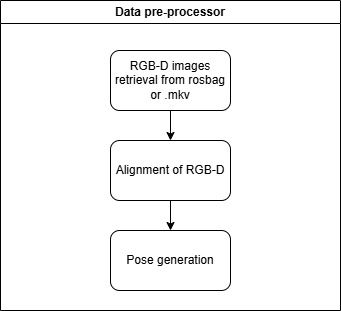

The diagram above was exported from draw.io. Its source (the exported page's mxGraphModel, read from the mxfile embedded in the PNG):
<mxGraphModel dx="1221" dy="759" grid="1" gridSize="10" guides="1" tooltips="1" connect="1" arrows="1" fold="1" page="1" pageScale="1" pageWidth="1100" pageHeight="850" background="none" math="0" shadow="0">
  <root>
    <mxCell id="0" />
    <mxCell id="1" parent="0" />
    <mxCell id="m9zfqwD6NZkJe-29ZdH9-5" value="Data pre-processor" style="swimlane;whiteSpace=wrap;html=1;" parent="1" vertex="1">
      <mxGeometry x="360" y="180" width="340" height="310" as="geometry" />
    </mxCell>
    <mxCell id="m9zfqwD6NZkJe-29ZdH9-3" value="RGB-D images retrieval from rosbag or .mkv" style="rounded=1;whiteSpace=wrap;html=1;" parent="m9zfqwD6NZkJe-29ZdH9-5" vertex="1">
      <mxGeometry x="110" y="50" width="120" height="60" as="geometry" />
    </mxCell>
    <mxCell id="m9zfqwD6NZkJe-29ZdH9-2" value="Alignment of RGB-D" style="rounded=1;whiteSpace=wrap;html=1;" parent="m9zfqwD6NZkJe-29ZdH9-5" vertex="1">
      <mxGeometry x="110" y="140" width="120" height="60" as="geometry" />
    </mxCell>
    <mxCell id="m9zfqwD6NZkJe-29ZdH9-4" value="Pose generation" style="rounded=1;whiteSpace=wrap;html=1;" parent="m9zfqwD6NZkJe-29ZdH9-5" vertex="1">
      <mxGeometry x="110" y="230" width="120" height="60" as="geometry" />
    </mxCell>
    <mxCell id="m9zfqwD6NZkJe-29ZdH9-7" value="" style="endArrow=classic;html=1;rounded=0;exitX=0.5;exitY=1;exitDx=0;exitDy=0;entryX=0.5;entryY=0;entryDx=0;entryDy=0;" parent="m9zfqwD6NZkJe-29ZdH9-5" source="m9zfqwD6NZkJe-29ZdH9-3" target="m9zfqwD6NZkJe-29ZdH9-2" edge="1">
      <mxGeometry width="50" height="50" relative="1" as="geometry">
        <mxPoint x="70" y="240" as="sourcePoint" />
        <mxPoint x="120" y="190" as="targetPoint" />
      </mxGeometry>
    </mxCell>
    <mxCell id="m9zfqwD6NZkJe-29ZdH9-8" value="" style="endArrow=classic;html=1;rounded=0;exitX=0.5;exitY=1;exitDx=0;exitDy=0;entryX=0.5;entryY=0;entryDx=0;entryDy=0;" parent="m9zfqwD6NZkJe-29ZdH9-5" source="m9zfqwD6NZkJe-29ZdH9-2" target="m9zfqwD6NZkJe-29ZdH9-4" edge="1">
      <mxGeometry width="50" height="50" relative="1" as="geometry">
        <mxPoint x="70" y="240" as="sourcePoint" />
        <mxPoint x="120" y="190" as="targetPoint" />
      </mxGeometry>
    </mxCell>
  </root>
</mxGraphModel>